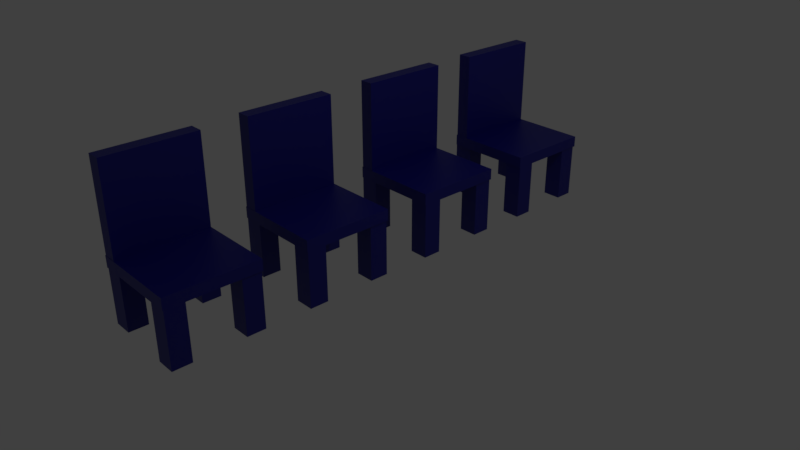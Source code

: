 # Source: seatrow_blue.blend  (saved by Blender 2.80.42; exported with 4.5.12 LTS)
import bpy
from mathutils import Matrix  # noqa: F401  (used for matrix-valued properties, if any)

bpy.ops.wm.read_factory_settings(use_empty=True)
scene = bpy.context.scene
scene.name = 'Scene'

# ---- collections
col_collection_1 = bpy.data.collections.new('Collection 1'); scene.collection.children.link(col_collection_1)

# ---- materials (node trees are filled in below, after node groups)
mat_material_001 = bpy.data.materials.new('Material.001')
mat_material_001.alpha_threshold = 0.0
mat_material_001.use_transparent_shadow = False
mat_material_001.diffuse_color = (0.0, 0.0, 0.2159, 1.0)
mat_material_001.roughness = 0.5
mat_material_001.line_color = (0.0, 0.0, 0.0, 1.0)

# ---- material node trees
mat_material_001.use_nodes = True; mat_material_001.node_tree.nodes.clear()
_N = mat_material_001.node_tree.nodes; _L = mat_material_001.node_tree.links
n0 = _N.new('ShaderNodeOutputMaterial'); n0.name = 'Material Output'; n0.location = (300, 300)
n1 = _N.new('ShaderNodeBsdfPrincipled'); n1.name = 'Principled BSDF'; n1.location = (10, 300)
n1.distribution = 'GGX'
n1.subsurface_method = 'BURLEY'
n1.inputs[0].default_value = (0.0, 0.0, 0.2159, 1.0)
n1.inputs[3].default_value = 1.45
_L.new(n1.outputs[0], n0.inputs[0])
n0.is_active_output = True

# ---- world
world_world = bpy.data.worlds.new('World'); scene.world = world_world
world_world.color = (0.05088, 0.05088, 0.05088)
world_world.use_sun_shadow = False
world_world.sun_shadow_jitter_overblur = 0.0
world_world.cycles.sampling_method = 'MANUAL'

# ---- cameras
cam_camera = bpy.data.cameras.new('Camera')
cam_camera.clip_end = 100.0
cam_camera.lens = 35.0
cam_camera.sensor_width = 32.0
cam_camera.sensor_height = 18.0
cam_camera.ortho_scale = 7.314
cam_camera.dof.focus_distance = 0.0
cam_camera.dof.aperture_fstop = 128.0

# ---- lights
light_lamp = bpy.data.lights.new('Lamp', 'POINT')
light_lamp.transmission_factor = 0.0
light_lamp.cutoff_distance = 30.0
light_lamp.energy = 100.0
light_lamp.shadow_buffer_clip_start = 1.001
light_lamp.shadow_soft_size = 0.1
light_lamp.shadow_maximum_resolution = 0.006
light_lamp.use_absolute_resolution = True

# ---- meshes
me_cube_029 = bpy.data.meshes.new('Cube.029')
me_cube_029.from_pydata([(-1.0, -1.0, -1.0), (-1.0, -1.0, 1.0), (-1.0, 1.0, -1.0), (-1.0, 1.0, 1.0), (1.0, -1.0, -1.0), (1.0, -1.0, 1.0), (1.0, 1.0, -1.0), (1.0, 1.0, 1.0), (0.5592, -1.154, -2.473), (0.5592, -1.154, -1.224), (0.5592, 1.597, -2.473), (0.5592, 1.597, -1.224), (0.9821, -1.154, -2.473), (0.9821, -1.154, -1.224), (0.9821, 1.597, -2.473), (0.9821, 1.597, -1.224), (0.5677, 9.272, -2.5), (0.5677, 9.272, -1.251), (0.5677, 12.02, -2.5), (0.5677, 12.02, -1.251), (0.9907, 9.272, -2.5), (0.9907, 9.272, -1.251), (0.9907, 12.02, -2.5), (0.9907, 12.02, -1.251), (-1.006, -1.052, -2.482), (-1.006, -1.052, -1.233), (-1.006, 1.699, -2.482), (-1.006, 1.699, -1.233), (-0.583, -1.052, -2.482), (-0.583, -1.052, -1.233), (-0.583, 1.699, -2.482), (-0.583, 1.699, -1.233), (-1.003, 9.091, -2.5), (-1.003, 9.091, -1.251), (-1.003, 11.84, -2.5), (-1.003, 11.84, -1.251), (-0.5798, 9.091, -2.5), (-0.5798, 9.091, -1.251), (-0.5798, 11.84, -2.5), (-0.5798, 11.84, -1.251), (-1.018, -1.113, -1.249), (-1.018, -1.113, -0.9976), (-1.018, 12.04, -1.249), (-1.018, 12.04, -0.9976), (1.005, -1.113, -1.249), (1.005, -1.113, -0.9976), (1.005, 12.04, -1.249), (1.005, 12.04, -0.9976), (-10.07, -0.8638, -0.9805), (-10.07, -0.8638, 1.019), (-10.07, 1.136, -0.9805), (-10.07, 1.136, 1.019), (-8.072, -0.8638, -0.9805), (-8.072, -0.8638, 1.019), (-8.072, 1.136, -0.9805), (-8.072, 1.136, 1.019), (-8.513, -1.017, -2.454), (-8.513, -1.017, -1.205), (-8.513, 1.734, -2.454), (-8.513, 1.734, -1.205), (-8.09, -1.017, -2.454), (-8.09, -1.017, -1.205), (-8.09, 1.734, -2.454), (-8.09, 1.734, -1.205), (-8.504, 9.408, -2.481), (-8.504, 9.408, -1.232), (-8.504, 12.16, -2.481), (-8.504, 12.16, -1.232), (-8.081, 9.408, -2.481), (-8.081, 9.408, -1.232), (-8.081, 12.16, -2.481), (-8.081, 12.16, -1.232), (-10.08, -0.9155, -2.463), (-10.08, -0.9155, -1.214), (-10.08, 1.835, -2.463), (-10.08, 1.835, -1.214), (-9.655, -0.9155, -2.463), (-9.655, -0.9155, -1.214), (-9.655, 1.835, -2.463), (-9.655, 1.835, -1.214), (-10.07, 9.227, -2.481), (-10.07, 9.227, -1.232), (-10.07, 11.98, -2.481), (-10.07, 11.98, -1.232), (-9.652, 9.227, -2.481), (-9.652, 9.227, -1.232), (-9.652, 11.98, -2.481), (-9.652, 11.98, -1.232), (-10.09, -0.9767, -1.23), (-10.09, -0.9767, -0.9781), (-10.09, 12.18, -1.23), (-10.09, 12.18, -0.9781), (-8.067, -0.9767, -1.23), (-8.067, -0.9767, -0.9781), (-8.067, 12.18, -1.23), (-8.067, 12.18, -0.9781), (-7.079, -0.9449, -0.9805), (-7.079, -0.9449, 1.019), (-7.079, 1.055, -0.9805), (-7.079, 1.055, 1.019), (-5.079, -0.9449, -0.9805), (-5.079, -0.9449, 1.019), (-5.079, 1.055, -0.9805), (-5.079, 1.055, 1.019), (-5.52, -1.098, -2.454), (-5.52, -1.098, -1.205), (-5.52, 1.652, -2.454), (-5.52, 1.652, -1.205), (-5.097, -1.098, -2.454), (-5.097, -1.098, -1.205), (-5.097, 1.652, -2.454), (-5.097, 1.652, -1.205), (-5.511, 9.327, -2.481), (-5.511, 9.327, -1.232), (-5.511, 12.08, -2.481), (-5.511, 12.08, -1.232), (-5.088, 9.327, -2.481), (-5.088, 9.327, -1.232), (-5.088, 12.08, -2.481), (-5.088, 12.08, -1.232), (-7.085, -0.9966, -2.463), (-7.085, -0.9966, -1.214), (-7.085, 1.754, -2.463), (-7.085, 1.754, -1.214), (-6.662, -0.9966, -2.463), (-6.662, -0.9966, -1.214), (-6.662, 1.754, -2.463), (-6.662, 1.754, -1.214), (-7.082, 9.146, -2.481), (-7.082, 9.146, -1.232), (-7.082, 11.9, -2.481), (-7.082, 11.9, -1.232), (-6.659, 9.146, -2.481), (-6.659, 9.146, -1.232), (-6.659, 11.9, -2.481), (-6.659, 11.9, -1.232), (-7.097, -1.058, -1.23), (-7.097, -1.058, -0.9781), (-7.097, 12.1, -1.23), (-7.097, 12.1, -0.9781), (-5.074, -1.058, -1.23), (-5.074, -1.058, -0.9781), (-5.074, 12.1, -1.23), (-5.074, 12.1, -0.9781), (-4.011, -0.9449, -0.9805), (-4.011, -0.9449, 1.019), (-4.011, 1.055, -0.9805), (-4.011, 1.055, 1.019), (-2.011, -0.9449, -0.9805), (-2.011, -0.9449, 1.019), (-2.011, 1.055, -0.9805), (-2.011, 1.055, 1.019), (-2.452, -1.098, -2.454), (-2.452, -1.098, -1.205), (-2.452, 1.652, -2.454), (-2.452, 1.652, -1.205), (-2.029, -1.098, -2.454), (-2.029, -1.098, -1.205), (-2.029, 1.652, -2.454), (-2.029, 1.652, -1.205), (-2.444, 9.327, -2.481), (-2.444, 9.327, -1.232), (-2.444, 12.08, -2.481), (-2.444, 12.08, -1.232), (-2.021, 9.327, -2.481), (-2.021, 9.327, -1.232), (-2.021, 12.08, -2.481), (-2.021, 12.08, -1.232), (-4.017, -0.9966, -2.463), (-4.017, -0.9966, -1.214), (-4.017, 1.754, -2.463), (-4.017, 1.754, -1.214), (-3.594, -0.9966, -2.463), (-3.594, -0.9966, -1.214), (-3.594, 1.754, -2.463), (-3.594, 1.754, -1.214), (-4.014, 9.146, -2.481), (-4.014, 9.146, -1.232), (-4.014, 11.9, -2.481), (-4.014, 11.9, -1.232), (-3.591, 9.146, -2.481), (-3.591, 9.146, -1.232), (-3.591, 11.9, -2.481), (-3.591, 11.9, -1.232), (-4.029, -1.058, -1.23), (-4.029, -1.058, -0.9781), (-4.029, 12.1, -1.23), (-4.029, 12.1, -0.9781), (-2.007, -1.058, -1.23), (-2.007, -1.058, -0.9781), (-2.007, 12.1, -1.23), (-2.007, 12.1, -0.9781)], [], [(0, 1, 3, 2), (2, 3, 7, 6), (6, 7, 5, 4), (4, 5, 1, 0), (2, 6, 4, 0), (7, 3, 1, 5), (8, 9, 11, 10), (10, 11, 15, 14), (14, 15, 13, 12), (12, 13, 9, 8), (10, 14, 12, 8), (15, 11, 9, 13), (16, 17, 19, 18), (18, 19, 23, 22), (22, 23, 21, 20), (20, 21, 17, 16), (18, 22, 20, 16), (23, 19, 17, 21), (24, 25, 27, 26), (26, 27, 31, 30), (30, 31, 29, 28), (28, 29, 25, 24), (26, 30, 28, 24), (31, 27, 25, 29), (32, 33, 35, 34), (34, 35, 39, 38), (38, 39, 37, 36), (36, 37, 33, 32), (34, 38, 36, 32), (39, 35, 33, 37), (40, 41, 43, 42), (42, 43, 47, 46), (46, 47, 45, 44), (44, 45, 41, 40), (42, 46, 44, 40), (47, 43, 41, 45), (48, 49, 51, 50), (50, 51, 55, 54), (54, 55, 53, 52), (52, 53, 49, 48), (50, 54, 52, 48), (55, 51, 49, 53), (56, 57, 59, 58), (58, 59, 63, 62), (62, 63, 61, 60), (60, 61, 57, 56), (58, 62, 60, 56), (63, 59, 57, 61), (64, 65, 67, 66), (66, 67, 71, 70), (70, 71, 69, 68), (68, 69, 65, 64), (66, 70, 68, 64), (71, 67, 65, 69), (72, 73, 75, 74), (74, 75, 79, 78), (78, 79, 77, 76), (76, 77, 73, 72), (74, 78, 76, 72), (79, 75, 73, 77), (80, 81, 83, 82), (82, 83, 87, 86), (86, 87, 85, 84), (84, 85, 81, 80), (82, 86, 84, 80), (87, 83, 81, 85), (88, 89, 91, 90), (90, 91, 95, 94), (94, 95, 93, 92), (92, 93, 89, 88), (90, 94, 92, 88), (95, 91, 89, 93), (96, 97, 99, 98), (98, 99, 103, 102), (102, 103, 101, 100), (100, 101, 97, 96), (98, 102, 100, 96), (103, 99, 97, 101), (104, 105, 107, 106), (106, 107, 111, 110), (110, 111, 109, 108), (108, 109, 105, 104), (106, 110, 108, 104), (111, 107, 105, 109), (112, 113, 115, 114), (114, 115, 119, 118), (118, 119, 117, 116), (116, 117, 113, 112), (114, 118, 116, 112), (119, 115, 113, 117), (120, 121, 123, 122), (122, 123, 127, 126), (126, 127, 125, 124), (124, 125, 121, 120), (122, 126, 124, 120), (127, 123, 121, 125), (128, 129, 131, 130), (130, 131, 135, 134), (134, 135, 133, 132), (132, 133, 129, 128), (130, 134, 132, 128), (135, 131, 129, 133), (136, 137, 139, 138), (138, 139, 143, 142), (142, 143, 141, 140), (140, 141, 137, 136), (138, 142, 140, 136), (143, 139, 137, 141), (144, 145, 147, 146), (146, 147, 151, 150), (150, 151, 149, 148), (148, 149, 145, 144), (146, 150, 148, 144), (151, 147, 145, 149), (152, 153, 155, 154), (154, 155, 159, 158), (158, 159, 157, 156), (156, 157, 153, 152), (154, 158, 156, 152), (159, 155, 153, 157), (160, 161, 163, 162), (162, 163, 167, 166), (166, 167, 165, 164), (164, 165, 161, 160), (162, 166, 164, 160), (167, 163, 161, 165), (168, 169, 171, 170), (170, 171, 175, 174), (174, 175, 173, 172), (172, 173, 169, 168), (170, 174, 172, 168), (175, 171, 169, 173), (176, 177, 179, 178), (178, 179, 183, 182), (182, 183, 181, 180), (180, 181, 177, 176), (178, 182, 180, 176), (183, 179, 177, 181), (184, 185, 187, 186), (186, 187, 191, 190), (190, 191, 189, 188), (188, 189, 185, 184), (186, 190, 188, 184), (191, 187, 185, 189)])
me_cube_029.polygons.foreach_set('material_index', [0, 0, 0, 0, 0, 0, 0, 0, 0, 0, 0, 0, 0, 0, 0, 0, 0, 0, 0, 0, 0, 0, 0, 0, 0, 0, 0, 0, 0, 0, 0, 0, 0, 0, 0, 0, 0, 0, 0, 0, 0, 0, 0, 0, 0, 0, 0, 0, 0, 0, 0, 0, 0, 0, 0, 0, 0, 0, 0, 0, 0, 0, 0, 0, 0, 0, 0, 0, 0, 0, 0, 0, 1, 1, 1, 1, 1, 1, 1, 1, 1, 1, 1, 1, 1, 1, 1, 1, 1, 1, 1, 1, 1, 1, 1, 1, 1, 1, 1, 1, 1, 1, 1, 1, 1, 1, 1, 1, 2, 2, 2, 2, 2, 2, 2, 2, 2, 2, 2, 2, 2, 2, 2, 2, 2, 2, 2, 2, 2, 2, 2, 2, 2, 2, 2, 2, 2, 2, 2, 2, 2, 2, 2, 2])
me_cube_029.materials.append(mat_material_001)
me_cube_029.materials.append(mat_material_001)
me_cube_029.materials.append(mat_material_001)
me_cube_029.use_remesh_preserve_volume = False
me_cube_029.use_remesh_preserve_attributes = False
me_cube_029.use_mirror_vertex_groups = False
me_cube_029.update()

# ---- objects
ob_lamp = bpy.data.objects.new('Lamp', light_lamp)
ob_camera = bpy.data.objects.new('Camera', cam_camera)
ob_4chair = bpy.data.objects.new('4chair', me_cube_029)

# ---- transforms, parenting, visibility, modifiers, constraints
ob_lamp.location = (4.076, 1.005, 5.904)
ob_lamp.rotation_euler = (0.6503, 0.05522, 1.866)
ob_lamp.lock_rotations_4d = False
ob_lamp.empty_display_type = 'ARROWS'
ob_lamp.color = (0.0, 0.0, 0.0, 0.0)
ob_lamp.lineart.crease_threshold = 0.0
ob_camera.location = (7.481, -6.508, 5.344)
ob_camera.rotation_euler = (1.109, 0.0, 0.8149)
ob_camera.lock_rotations_4d = False
ob_camera.empty_display_type = 'ARROWS'
ob_camera.color = (0.0, 0.0, 0.0, 0.0)
ob_camera.display_type = 'WIRE'
ob_camera.lineart.crease_threshold = 0.0
ob_4chair.location = (-0.468, -2.608, 1.518)
ob_4chair.rotation_euler = (0.0001883, 3.441e-06, 4.698)
ob_4chair.scale = (0.5852, 0.08998, 0.5828)
ob_4chair.lineart.crease_threshold = 0.0

# ---- collection membership
col_collection_1.objects.link(ob_lamp)
col_collection_1.objects.link(ob_camera)
col_collection_1.objects.link(ob_4chair)

# ---- scene / render settings (as saved in the file)
scene.camera = ob_camera
scene.frame_start = 1; scene.frame_end = 250; scene.frame_set(1)
scene.render.engine = 'BLENDER_EEVEE_NEXT'
scene.render.resolution_percentage = 50
scene.render.dither_intensity = 0.0
scene.cycles.use_denoising = False
scene.cycles.samples = 128
scene.cycles.sampling_pattern = 'TABULATED_SOBOL'
scene.cycles.use_adaptive_sampling = False
scene.cycles.use_light_tree = False
scene.cycles.blur_glossy = 0.0
scene.cycles.sample_clamp_indirect = 0.0
scene.view_settings.view_transform = 'Standard'
bpy.context.view_layer.update()
